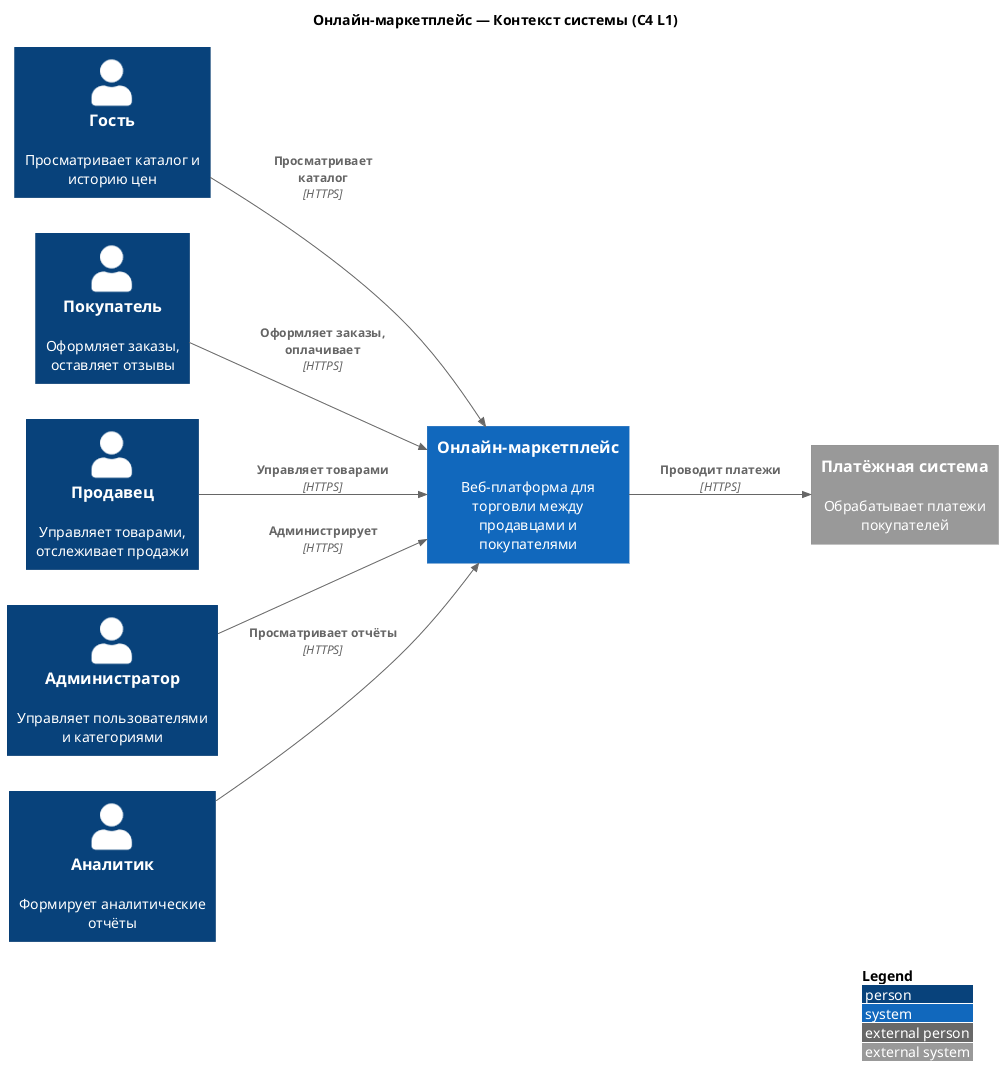

The diagram above was rendered by PlantUML. Its source (embedded in the PNG):
@startuml C4_L1
!include <C4/C4_Context>

LAYOUT_LEFT_RIGHT()

title Онлайн-маркетплейс — Контекст системы (C4 L1)

Person(guest, "Гость", "Просматривает каталог и историю цен")
Person(buyer, "Покупатель", "Оформляет заказы, оставляет отзывы")
Person(seller, "Продавец", "Управляет товарами, отслеживает продажи")
Person(admin, "Администратор", "Управляет пользователями и категориями")
Person(analyst, "Аналитик", "Формирует аналитические отчёты")

System(marketplace, "Онлайн-маркетплейс", "Веб-платформа для торговли между продавцами и покупателями")

System_Ext(bank, "Платёжная система", "Обрабатывает платежи покупателей")

Rel(guest, marketplace, "Просматривает каталог", "HTTPS")
Rel(buyer, marketplace, "Оформляет заказы, оплачивает", "HTTPS")
Rel(seller, marketplace, "Управляет товарами", "HTTPS")
Rel(admin, marketplace, "Администрирует", "HTTPS")
Rel(analyst, marketplace, "Просматривает отчёты", "HTTPS")
Rel(marketplace, bank, "Проводит платежи", "HTTPS")

LAYOUT_WITH_LEGEND()

@enduml